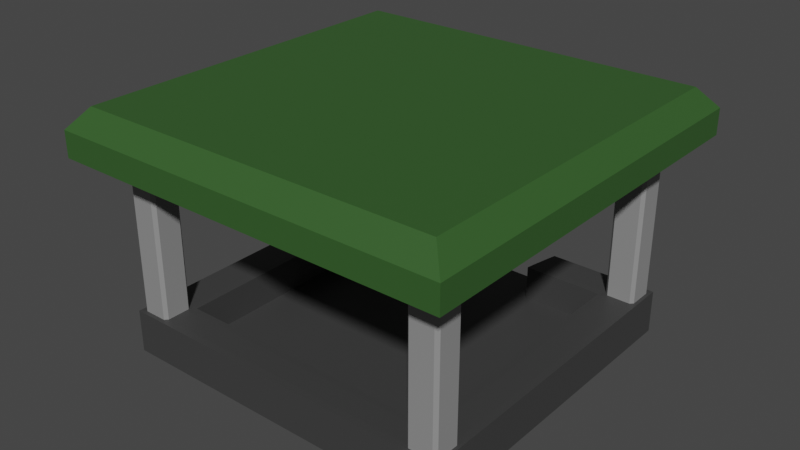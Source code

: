 # Source: GateKeeperStation.blend  (saved by Blender 2.90.8; exported with 4.5.12 LTS)
import bpy
from mathutils import Matrix  # noqa: F401  (used for matrix-valued properties, if any)

bpy.ops.wm.read_factory_settings(use_empty=True)
scene = bpy.context.scene
scene.name = 'Scene'

# ---- collections
col_collection = bpy.data.collections.new('Collection'); scene.collection.children.link(col_collection)

# ---- materials (node trees are filled in below, after node groups)
mat_gray_gatekeeper = bpy.data.materials.new('Gray_Gatekeeper')
mat_gray_gatekeeper.use_transparent_shadow = False
mat_black_gatekeeper = bpy.data.materials.new('Black_Gatekeeper')
mat_black_gatekeeper.use_transparent_shadow = False
mat_darkgreen_gatekeeper = bpy.data.materials.new('DarkGreen_Gatekeeper')
mat_darkgreen_gatekeeper.use_transparent_shadow = False

# ---- material node trees
mat_gray_gatekeeper.use_nodes = True; mat_gray_gatekeeper.node_tree.nodes.clear()
_N = mat_gray_gatekeeper.node_tree.nodes; _L = mat_gray_gatekeeper.node_tree.links
n0 = _N.new('ShaderNodeBsdfPrincipled'); n0.name = 'Principled BSDF'; n0.location = (10, 300)
n0.distribution = 'GGX'
n0.subsurface_method = 'BURLEY'
n0.inputs[0].default_value = (0.2705, 0.2705, 0.2705, 1.0)
n0.inputs[3].default_value = 1.45
n0.inputs[27].default_value = (0.0, 0.0, 0.0, 1.0)
n0.inputs[28].default_value = 1.0
n1 = _N.new('ShaderNodeOutputMaterial'); n1.name = 'Material Output'; n1.location = (300, 300)
_L.new(n0.outputs[0], n1.inputs[0])
n1.is_active_output = True
mat_black_gatekeeper.use_nodes = True; mat_black_gatekeeper.node_tree.nodes.clear()
_N = mat_black_gatekeeper.node_tree.nodes; _L = mat_black_gatekeeper.node_tree.links
n0 = _N.new('ShaderNodeBsdfPrincipled'); n0.name = 'Principled BSDF'; n0.location = (10, 300)
n0.distribution = 'GGX'
n0.subsurface_method = 'BURLEY'
n0.inputs[0].default_value = (0.04817, 0.04817, 0.04817, 1.0)
n0.inputs[3].default_value = 1.45
n0.inputs[27].default_value = (0.0, 0.0, 0.0, 1.0)
n0.inputs[28].default_value = 1.0
n1 = _N.new('ShaderNodeOutputMaterial'); n1.name = 'Material Output'; n1.location = (300, 300)
_L.new(n0.outputs[0], n1.inputs[0])
n1.is_active_output = True
mat_darkgreen_gatekeeper.use_nodes = True; mat_darkgreen_gatekeeper.node_tree.nodes.clear()
_N = mat_darkgreen_gatekeeper.node_tree.nodes; _L = mat_darkgreen_gatekeeper.node_tree.links
n0 = _N.new('ShaderNodeBsdfPrincipled'); n0.name = 'Principled BSDF'; n0.location = (10, 300)
n0.distribution = 'GGX'
n0.subsurface_method = 'BURLEY'
n0.inputs[0].default_value = (0.03522, 0.1046, 0.0238, 1.0)
n0.inputs[3].default_value = 1.45
n0.inputs[27].default_value = (0.0, 0.0, 0.0, 1.0)
n0.inputs[28].default_value = 1.0
n1 = _N.new('ShaderNodeOutputMaterial'); n1.name = 'Material Output'; n1.location = (300, 300)
_L.new(n0.outputs[0], n1.inputs[0])
n1.is_active_output = True

# ---- world
world_world = bpy.data.worlds.new('World'); scene.world = world_world
world_world.use_nodes = True; world_world.node_tree.nodes.clear()
_N = world_world.node_tree.nodes; _L = world_world.node_tree.links
n0 = _N.new('ShaderNodeOutputWorld'); n0.name = 'World Output'; n0.location = (300, 300)
n1 = _N.new('ShaderNodeBackground'); n1.name = 'Background'; n1.location = (10, 300)
n1.inputs[0].default_value = (0.05088, 0.05088, 0.05088, 1.0)
_L.new(n1.outputs[0], n0.inputs[0])
n0.is_active_output = True
world_world.color = (0.05088, 0.05088, 0.05088)
world_world.use_sun_shadow = False
world_world.sun_shadow_jitter_overblur = 0.0

# ---- meshes
me_cube_067 = bpy.data.meshes.new('Cube.067')
me_cube_067.from_pydata([(2.753, 2.544, -1.13), (2.694, 2.604, -1.13), (2.694, 2.604, 2.172), (2.753, 2.544, 2.172), (2.694, 3.052, -1.13), (2.753, 3.112, -1.13), (2.753, 3.112, 2.172), (2.694, 3.052, 2.172), (3.261, 2.604, -1.13), (3.202, 2.544, -1.13), (3.202, 2.544, 2.172), (3.261, 2.604, 2.172), (3.202, 3.112, -1.13), (3.261, 3.052, -1.13), (3.261, 3.052, 2.172), (3.202, 3.112, 2.172), (-2.741, 2.544, -1.13), (-2.681, 2.604, -1.13), (-2.681, 2.604, 2.172), (-2.741, 2.544, 2.172), (-2.681, 3.052, -1.13), (-2.741, 3.112, -1.13), (-2.741, 3.112, 2.172), (-2.681, 3.052, 2.172), (-3.249, 2.604, -1.13), (-3.189, 2.544, -1.13), (-3.189, 2.544, 2.172), (-3.249, 2.604, 2.172), (-3.189, 3.112, -1.13), (-3.249, 3.052, -1.13), (-3.249, 3.052, 2.172), (-3.189, 3.112, 2.172), (2.753, -2.544, -1.13), (2.694, -2.604, -1.13), (2.694, -2.604, 2.172), (2.753, -2.544, 2.172), (2.694, -3.052, -1.13), (2.753, -3.112, -1.13), (2.753, -3.112, 2.172), (2.694, -3.052, 2.172), (3.261, -2.604, -1.13), (3.202, -2.544, -1.13), (3.202, -2.544, 2.172), (3.261, -2.604, 2.172), (3.202, -3.112, -1.13), (3.261, -3.052, -1.13), (3.261, -3.052, 2.172), (3.202, -3.112, 2.172), (-2.741, -2.544, -1.13), (-2.681, -2.604, -1.13), (-2.681, -2.604, 2.172), (-2.741, -2.544, 2.172), (-2.681, -3.052, -1.13), (-2.741, -3.112, -1.13), (-2.741, -3.112, 2.172), (-2.681, -3.052, 2.172), (-3.249, -2.604, -1.13), (-3.189, -2.544, -1.13), (-3.189, -2.544, 2.172), (-3.249, -2.604, 2.172), (-3.189, -3.112, -1.13), (-3.249, -3.052, -1.13), (-3.249, -3.052, 2.172), (-3.189, -3.112, 2.172), (-3.315, -3.193, -1.676), (-2.588, -2.494, -1.511), (-3.315, 3.193, -1.676), (-2.588, 2.494, -1.511), (3.328, -3.193, -1.676), (2.6, -2.494, -1.511), (3.328, 3.193, -1.676), (2.6, 2.494, -1.511), (-3.315, -3.193, -1.511), (-3.315, 3.193, -1.511), (3.328, 3.193, -1.511), (3.328, -3.193, -1.511), (1.214, 3.193, -1.676), (1.214, 3.193, -1.511), (1.214, -3.193, -1.676), (1.214, -3.193, -1.511), (1.068, 2.494, -1.511), (1.068, -2.494, -1.511), (-1.322, 3.193, -1.676), (-1.322, -3.193, -1.511), (-1.031, -2.494, -1.511), (-1.322, 3.193, -1.511), (-1.322, -3.193, -1.676), (-1.031, 2.494, -1.511), (-3.315, -3.193, -0.8495), (-3.171, -3.055, -0.8459), (-3.171, 3.055, -0.8459), (-3.315, 3.193, -0.8495), (3.184, 3.055, -0.8459), (3.328, 3.193, -0.8495), (3.184, -3.055, -0.8459), (3.328, -3.193, -0.8495), (-2.732, -2.632, -0.8459), (-2.588, -2.494, -0.8495), (-2.588, 2.494, -0.8495), (-2.732, 2.632, -0.8459), (2.6, 2.494, -0.8495), (2.744, 2.632, -0.8459), (2.6, -2.494, -0.8495), (2.744, -2.632, -0.8459), (1.185, 3.055, -0.8459), (1.214, 3.193, -0.8495), (1.185, -3.055, -0.8459), (1.214, -3.193, -0.8495), (1.068, 2.494, -0.8495), (1.097, 2.632, -0.8459), (1.068, -2.494, -0.8495), (1.097, -2.632, -0.8459), (-1.322, -3.193, -0.8495), (-1.265, -3.055, -0.8459), (-1.089, -2.632, -0.8459), (-1.031, -2.494, -0.8495), (-1.322, 3.193, -0.8495), (-1.265, 3.055, -0.8459), (-1.089, 2.632, -0.8459), (-1.031, 2.494, -0.8495), (-3.823, -3.829, 2.153), (-3.492, -3.498, 3.037), (-3.823, 3.829, 2.153), (-3.492, 3.498, 3.037), (3.836, -3.829, 2.153), (3.504, -3.498, 3.037), (3.836, 3.829, 2.153), (3.504, 3.498, 3.037), (-3.823, -3.829, 2.648), (-3.823, 3.829, 2.648), (3.836, 3.829, 2.648), (3.836, -3.829, 2.648)], [], [(9, 10, 3, 0), (13, 14, 11, 8), (14, 15, 6, 7, 2, 3, 10, 11), (1, 2, 7, 4), (5, 6, 15, 12), (0, 3, 2, 1), (6, 5, 4, 7), (14, 13, 12, 15), (10, 9, 8, 11), (4, 5, 12, 13, 8, 9, 0, 1), (25, 16, 19, 26), (29, 24, 27, 30), (30, 27, 26, 19, 18, 23, 22, 31), (17, 20, 23, 18), (21, 28, 31, 22), (16, 17, 18, 19), (22, 23, 20, 21), (30, 31, 28, 29), (26, 27, 24, 25), (20, 17, 16, 25, 24, 29, 28, 21), (41, 32, 35, 42), (45, 40, 43, 46), (46, 43, 42, 35, 34, 39, 38, 47), (33, 36, 39, 34), (37, 44, 47, 38), (32, 33, 34, 35), (38, 39, 36, 37), (46, 47, 44, 45), (42, 43, 40, 41), (36, 33, 32, 41, 40, 45, 44, 37), (57, 58, 51, 48), (61, 62, 59, 56), (62, 63, 54, 55, 50, 51, 58, 59), (49, 50, 55, 52), (53, 54, 63, 60), (48, 51, 50, 49), (54, 53, 52, 55), (62, 61, 60, 63), (58, 57, 56, 59), (52, 53, 60, 61, 56, 57, 48, 49), (64, 72, 73, 66), (76, 77, 74, 70), (70, 74, 75, 68), (86, 83, 72, 64), (76, 70, 68, 78), (87, 67, 65, 84), (114, 96, 89, 113), (71, 69, 102, 100), (67, 87, 119, 98), (101, 103, 94, 92), (72, 83, 112, 88), (75, 74, 93, 95), (79, 75, 95, 107), (99, 118, 117, 90), (103, 111, 106, 94), (74, 77, 105, 93), (69, 81, 110, 102), (84, 65, 97, 115), (109, 101, 92, 104), (111, 114, 113, 106), (65, 67, 98, 97), (104, 105, 77, 80, 108, 109), (71, 80, 81, 69), (82, 76, 78, 86), (68, 75, 79, 78), (82, 85, 77, 76), (66, 73, 85, 82), (66, 82, 86, 64), (80, 71, 100, 108), (85, 73, 91, 116), (73, 72, 88, 91), (81, 84, 115, 110), (118, 119, 87, 85, 116, 117), (80, 87, 84, 81), (78, 79, 83, 86), (77, 85, 87, 80), (83, 79, 107, 112), (89, 90, 91, 88), (104, 92, 93, 105), (92, 94, 95, 93), (113, 89, 88, 112), (97, 98, 99, 96), (108, 100, 101, 109), (100, 102, 103, 101), (115, 97, 96, 114), (94, 106, 107, 95), (102, 110, 111, 103), (106, 113, 112, 107), (110, 115, 114, 111), (90, 117, 116, 91), (98, 119, 118, 99), (96, 99, 90, 89), (120, 128, 129, 122), (122, 129, 130, 126), (126, 130, 131, 124), (124, 131, 128, 120), (122, 126, 124, 120), (127, 123, 121, 125), (121, 123, 129, 128), (123, 127, 130, 129), (127, 125, 131, 130), (125, 121, 128, 131)])
me_cube_067.polygons.foreach_set('material_index', [0, 0, 0, 0, 0, 0, 0, 0, 0, 0, 0, 0, 0, 0, 0, 0, 0, 0, 0, 0, 0, 0, 0, 0, 0, 0, 0, 0, 0, 0, 0, 0, 0, 0, 0, 0, 0, 0, 0, 0, 1, 1, 1, 1, 1, 1, 1, 1, 1, 1, 1, 1, 1, 1, 1, 1, 1, 1, 1, 1, 1, 1, 1, 1, 1, 1, 1, 1, 1, 1, 1, 1, 1, 1, 1, 1, 1, 1, 1, 1, 1, 1, 1, 1, 1, 1, 1, 1, 1, 1, 1, 1, 2, 2, 2, 2, 2, 2, 2, 2, 2, 2])
_uv = me_cube_067.uv_layers.new(name='UVMap')
_uv.uv.foreach_set('vector', [0.375, 0.7762, 0.625, 0.7762, 0.625, 0.9738, 0.375, 0.9738, 0.375, 0.5262, 0.625, 0.5262, 0.625, 0.7238, 0.375, 0.7238, 0.625, 0.5262, 0.6512, 0.5, 0.8488, 0.5, 0.875, 0.5262, 0.875, 0.7238, 0.8488, 0.75, 0.6512, 0.75, 0.625, 0.7238, 0.375, 0.02623, 0.625, 0.02623, 0.625, 0.2238, 0.375, 0.2238, 0.375, 0.2762, 0.625, 0.2762, 0.625, 0.4738, 0.375, 0.4738, 0.375, 0.0, 0.625, 0.0, 0.625, 0.02623, 0.375, 0.02623, 0.625, 0.2762, 0.375, 0.2762, 0.375, 0.2238, 0.625, 0.2238, 0.625, 0.5262, 0.375, 0.5262, 0.375, 0.4738, 0.625, 0.4738, 0.625, 0.7762, 0.375, 0.7762, 0.375, 0.7238, 0.625, 0.7238, 0.125, 0.5262, 0.1512, 0.5, 0.3488, 0.5, 0.375, 0.5262, 0.375, 0.7238, 0.3488, 0.75, 0.1512, 0.75, 0.125, 0.7238, 0.375, 0.7762, 0.375, 0.9738, 0.625, 0.9738, 0.625, 0.7762, 0.375, 0.5262, 0.375, 0.7238, 0.625, 0.7238, 0.625, 0.5262, 0.625, 0.5262, 0.625, 0.7238, 0.6512, 0.75, 0.8488, 0.75, 0.875, 0.7238, 0.875, 0.5262, 0.8488, 0.5, 0.6512, 0.5, 0.375, 0.02623, 0.375, 0.2238, 0.625, 0.2238, 0.625, 0.02623, 0.375, 0.2762, 0.375, 0.4738, 0.625, 0.4738, 0.625, 0.2762, 0.375, 0.0, 0.375, 0.02623, 0.625, 0.02623, 0.625, 0.0, 0.625, 0.2762, 0.625, 0.2238, 0.375, 0.2238, 0.375, 0.2762, 0.625, 0.5262, 0.625, 0.4738, 0.375, 0.4738, 0.375, 0.5262, 0.625, 0.7762, 0.625, 0.7238, 0.375, 0.7238, 0.375, 0.7762, 0.125, 0.5262, 0.125, 0.7238, 0.1512, 0.75, 0.3488, 0.75, 0.375, 0.7238, 0.375, 0.5262, 0.3488, 0.5, 0.1512, 0.5, 0.375, 0.7762, 0.375, 0.9738, 0.625, 0.9738, 0.625, 0.7762, 0.375, 0.5262, 0.375, 0.7238, 0.625, 0.7238, 0.625, 0.5262, 0.625, 0.5262, 0.625, 0.7238, 0.6512, 0.75, 0.8488, 0.75, 0.875, 0.7238, 0.875, 0.5262, 0.8488, 0.5, 0.6512, 0.5, 0.375, 0.02623, 0.375, 0.2238, 0.625, 0.2238, 0.625, 0.02623, 0.375, 0.2762, 0.375, 0.4738, 0.625, 0.4738, 0.625, 0.2762, 0.375, 0.0, 0.375, 0.02623, 0.625, 0.02623, 0.625, 0.0, 0.625, 0.2762, 0.625, 0.2238, 0.375, 0.2238, 0.375, 0.2762, 0.625, 0.5262, 0.625, 0.4738, 0.375, 0.4738, 0.375, 0.5262, 0.625, 0.7762, 0.625, 0.7238, 0.375, 0.7238, 0.375, 0.7762, 0.125, 0.5262, 0.125, 0.7238, 0.1512, 0.75, 0.3488, 0.75, 0.375, 0.7238, 0.375, 0.5262, 0.3488, 0.5, 0.1512, 0.5, 0.375, 0.7762, 0.625, 0.7762, 0.625, 0.9738, 0.375, 0.9738, 0.375, 0.5262, 0.625, 0.5262, 0.625, 0.7238, 0.375, 0.7238, 0.625, 0.5262, 0.6512, 0.5, 0.8488, 0.5, 0.875, 0.5262, 0.875, 0.7238, 0.8488, 0.75, 0.6512, 0.75, 0.625, 0.7238, 0.375, 0.02623, 0.625, 0.02623, 0.625, 0.2238, 0.375, 0.2238, 0.375, 0.2762, 0.625, 0.2762, 0.625, 0.4738, 0.375, 0.4738, 0.375, 0.0, 0.625, 0.0, 0.625, 0.02623, 0.375, 0.02623, 0.625, 0.2762, 0.375, 0.2762, 0.375, 0.2238, 0.625, 0.2238, 0.625, 0.5262, 0.375, 0.5262, 0.375, 0.4738, 0.625, 0.4738, 0.625, 0.7762, 0.375, 0.7762, 0.375, 0.7238, 0.625, 0.7238, 0.125, 0.5262, 0.1512, 0.5, 0.3488, 0.5, 0.375, 0.5262, 0.375, 0.7238, 0.3488, 0.75, 0.1512, 0.75, 0.125, 0.7238, 0.375, 0.0, 0.625, 0.0, 0.625, 0.25, 0.375, 0.25, 0.375, 0.4, 0.625, 0.4, 0.625, 0.5, 0.375, 0.5, 0.375, 0.5, 0.625, 0.5, 0.625, 0.75, 0.375, 0.75, 0.375, 0.925, 0.625, 0.925, 0.625, 1.0, 0.375, 1.0, 0.275, 0.5, 0.375, 0.5, 0.375, 0.75, 0.275, 0.75, 0.7937, 0.5156, 0.8594, 0.5156, 0.8594, 0.7344, 0.7937, 0.7344, 0.795, 0.7374, 0.8624, 0.7374, 0.8719, 0.7469, 0.7988, 0.7469, 0.6406, 0.5156, 0.6406, 0.7344, 0.6406, 0.7344, 0.6406, 0.5156, 0.8594, 0.5156, 0.7937, 0.5156, 0.7937, 0.5156, 0.8594, 0.5156, 0.6376, 0.5126, 0.6376, 0.7374, 0.6281, 0.7469, 0.6281, 0.5031, 0.625, 1.0, 0.625, 0.925, 0.625, 0.925, 0.625, 1.0, 0.625, 0.75, 0.625, 0.5, 0.625, 0.5, 0.625, 0.75, 0.625, 0.85, 0.625, 0.75, 0.625, 0.75, 0.625, 0.85, 0.8624, 0.5126, 0.795, 0.5126, 0.7988, 0.5031, 0.8719, 0.5031, 0.6376, 0.7374, 0.7275, 0.7374, 0.7256, 0.7469, 0.6281, 0.7469, 0.625, 0.5, 0.625, 0.4, 0.625, 0.4, 0.625, 0.5, 0.6406, 0.7344, 0.7281, 0.7344, 0.7281, 0.7344, 0.6406, 0.7344, 0.7937, 0.7344, 0.8594, 0.7344, 0.8594, 0.7344, 0.7937, 0.7344, 0.7275, 0.5126, 0.6376, 0.5126, 0.6281, 0.5031, 0.7256, 0.5031, 0.7275, 0.7374, 0.795, 0.7374, 0.7988, 0.7469, 0.7256, 0.7469, 0.8594, 0.7344, 0.8594, 0.5156, 0.8594, 0.5156, 0.8594, 0.7344, 0.7256, 0.5031, 0.7245, 0.4995, 0.625, 0.4, 0.7281, 0.5156, 0.7281, 0.5156, 0.7275, 0.5126, 0.6406, 0.5156, 0.7281, 0.5156, 0.7281, 0.7344, 0.6406, 0.7344, 0.2, 0.5, 0.275, 0.5, 0.275, 0.75, 0.2, 0.75, 0.375, 0.75, 0.625, 0.75, 0.625, 0.85, 0.375, 0.85, 0.375, 0.325, 0.625, 0.325, 0.625, 0.4, 0.375, 0.4, 0.375, 0.25, 0.625, 0.25, 0.625, 0.325, 0.375, 0.325, 0.125, 0.5, 0.2, 0.5, 0.2, 0.75, 0.125, 0.75, 0.7281, 0.5156, 0.6406, 0.5156, 0.6406, 0.5156, 0.7281, 0.5156, 0.625, 0.325, 0.625, 0.25, 0.625, 0.25, 0.625, 0.325, 0.625, 0.25, 0.625, 0.0, 0.625, 0.0, 0.625, 0.25, 0.7281, 0.7344, 0.7937, 0.7344, 0.7937, 0.7344, 0.7281, 0.7344, 0.795, 0.5126, 0.7937, 0.5156, 0.7937, 0.5156, 0.625, 0.325, 0.7991, 0.4991, 0.7988, 0.5031, 0.7281, 0.5156, 0.7937, 0.5156, 0.7937, 0.7344, 0.7281, 0.7344, 0.375, 0.85, 0.625, 0.85, 0.625, 0.925, 0.375, 0.925, 0.625, 0.4, 0.625, 0.325, 0.7937, 0.5156, 0.7281, 0.5156, 0.625, 0.925, 0.625, 0.85, 0.625, 0.85, 0.625, 0.925, 0.625, 0.005414, 0.625, 0.2446, 0.625, 0.25, 0.625, 0.0, 0.625, 0.4, 0.625, 0.4932, 0.625, 0.5, 0.625, 0.4, 0.6281, 0.5031, 0.6281, 0.7469, 0.625, 0.75, 0.625, 0.5, 0.625, 0.925, 0.625, 0.9946, 0.625, 1.0, 0.625, 0.925, 0.8594, 0.7344, 0.8594, 0.5156, 0.8624, 0.5126, 0.8624, 0.7374, 0.7281, 0.5156, 0.6406, 0.5156, 0.6376, 0.5126, 0.7275, 0.5126, 0.6406, 0.5156, 0.6406, 0.7344, 0.6376, 0.7374, 0.6376, 0.5126, 0.7937, 0.7344, 0.8594, 0.7344, 0.8624, 0.7374, 0.795, 0.7374, 0.625, 0.7568, 0.625, 0.85, 0.625, 0.85, 0.625, 0.75, 0.6406, 0.7344, 0.7281, 0.7344, 0.7275, 0.7374, 0.6376, 0.7374, 0.625, 0.8509, 0.625, 0.9233, 0.625, 0.925, 0.625, 0.85, 0.7281, 0.7344, 0.7937, 0.7344, 0.795, 0.7374, 0.7275, 0.7374, 0.625, 0.2554, 0.625, 0.325, 0.625, 0.325, 0.625, 0.25, 0.8594, 0.5156, 0.7937, 0.5156, 0.795, 0.5126, 0.8624, 0.5126, 0.8624, 0.7374, 0.8624, 0.5126, 0.8719, 0.5031, 0.8719, 0.7469, 0.375, 0.0, 0.625, 0.0, 0.625, 0.25, 0.375, 0.25, 0.375, 0.25, 0.625, 0.25, 0.625, 0.5, 0.375, 0.5, 0.375, 0.5, 0.625, 0.5, 0.625, 0.75, 0.375, 0.75, 0.375, 0.75, 0.625, 0.75, 0.625, 1.0, 0.375, 1.0, 0.125, 0.5, 0.375, 0.5, 0.375, 0.75, 0.125, 0.75, 0.6358, 0.5108, 0.8642, 0.5108, 0.8642, 0.7392, 0.6358, 0.7392, 0.8642, 0.7392, 0.8642, 0.5108, 0.875, 0.5, 0.875, 0.75, 0.8642, 0.5108, 0.6358, 0.5108, 0.625, 0.5, 0.875, 0.5, 0.6358, 0.5108, 0.6358, 0.7392, 0.625, 0.75, 0.625, 0.5, 0.6358, 0.7392, 0.8642, 0.7392, 0.875, 0.75, 0.625, 0.75])
me_cube_067.materials.append(mat_gray_gatekeeper)
me_cube_067.materials.append(mat_black_gatekeeper)
me_cube_067.materials.append(mat_darkgreen_gatekeeper)
me_cube_067.use_remesh_fix_poles = True
me_cube_067.use_remesh_preserve_attributes = False
me_cube_067.use_mirror_vertex_groups = False
me_cube_067.update()

# ---- objects
ob_gatekeeperstation = bpy.data.objects.new('GateKeeperStation', me_cube_067)

# ---- transforms, parenting, visibility, modifiers, constraints
ob_gatekeeperstation.location = (0.0, 0.0, 0.0)
ob_gatekeeperstation.lineart.crease_threshold = 0.0

# ---- collection membership
col_collection.objects.link(ob_gatekeeperstation)

# ---- scene / render settings (as saved in the file)
scene.frame_start = 1; scene.frame_end = 250; scene.frame_set(1)
scene.render.engine = 'BLENDER_EEVEE_NEXT'
scene.cycles.use_denoising = False
scene.cycles.samples = 128
scene.cycles.sampling_pattern = 'TABULATED_SOBOL'
scene.cycles.use_adaptive_sampling = False
scene.cycles.use_light_tree = False
scene.view_settings.view_transform = 'Filmic'
bpy.context.view_layer.update()

# ---- added for rendering (the .blend has no active camera and no usable light): camera, sun
cam_auto = bpy.data.cameras.new('AutoCamera')
cam_auto.lens = 50.0
cam_auto.sensor_width = 36.0
cam_auto.clip_end = 1000.0
ob_auto_camera = bpy.data.objects.new('AutoCamera', cam_auto)
scene.collection.objects.link(ob_auto_camera)
ob_auto_camera.location = (10.9348, -13.1143, 9.42329)
ob_auto_camera.rotation_euler = (1.09748, -7.21219e-08, 0.694738)
scene.camera = ob_auto_camera
light_auto_sun = bpy.data.lights.new('AutoSun', 'SUN')
light_auto_sun.energy = 3.0
light_auto_sun.angle = 0.0523599
ob_auto_sun = bpy.data.objects.new('AutoSun', light_auto_sun)
scene.collection.objects.link(ob_auto_sun)
ob_auto_sun.rotation_euler = (0.872665, 0.174533, 0.523599)
bpy.context.view_layer.update()
